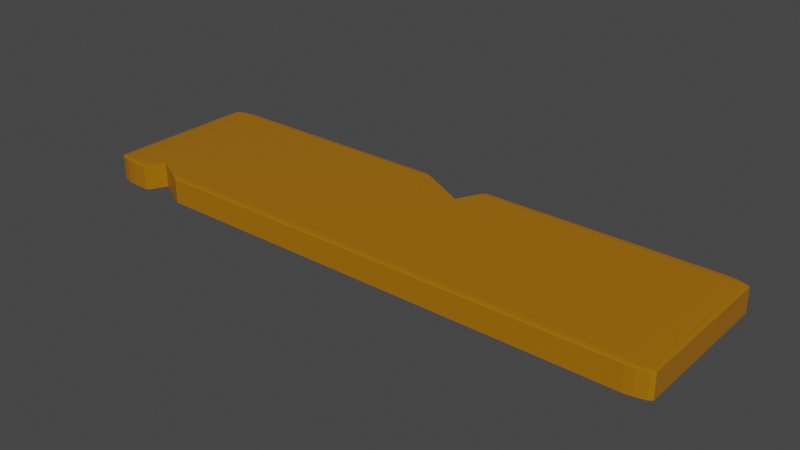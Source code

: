 # Source: plank_2.blend  (saved by Blender 2.91.10; exported with 4.5.12 LTS)
import bpy
from mathutils import Matrix  # noqa: F401  (used for matrix-valued properties, if any)

bpy.ops.wm.read_factory_settings(use_empty=True)
scene = bpy.context.scene
scene.name = 'Scene'

# ---- collections
col_collection = bpy.data.collections.new('Collection'); scene.collection.children.link(col_collection)

# ---- materials (node trees are filled in below, after node groups)
mat_material = bpy.data.materials.new('Material')
mat_material.alpha_threshold = 0.0
mat_material.use_transparent_shadow = False
mat_material.line_color = (0.0, 0.0, 0.0, 1.0)

# ---- material node trees
mat_material.use_nodes = True; mat_material.node_tree.nodes.clear()
_N = mat_material.node_tree.nodes; _L = mat_material.node_tree.links
n0 = _N.new('ShaderNodeOutputMaterial'); n0.name = 'Material Output'; n0.location = (300, 300)
n1 = _N.new('ShaderNodeBsdfPrincipled'); n1.name = 'Principled BSDF'; n1.location = (10, 300)
n1.distribution = 'GGX'
n1.subsurface_method = 'BURLEY'
n1.inputs[0].default_value = (0.3883, 0.1514, 0.0, 1.0)
n1.inputs[2].default_value = 0.4
n1.inputs[3].default_value = 1.45
n1.inputs[27].default_value = (0.0, 0.0, 0.0, 1.0)
n1.inputs[28].default_value = 1.0
_L.new(n1.outputs[0], n0.inputs[0])
n0.is_active_output = True

# ---- world
world_world = bpy.data.worlds.new('World'); scene.world = world_world
world_world.use_nodes = True; world_world.node_tree.nodes.clear()
_N = world_world.node_tree.nodes; _L = world_world.node_tree.links
n0 = _N.new('ShaderNodeOutputWorld'); n0.name = 'World Output'; n0.location = (300, 300)
n1 = _N.new('ShaderNodeBackground'); n1.name = 'Background'; n1.location = (10, 300)
n1.inputs[0].default_value = (0.05088, 0.05088, 0.05088, 1.0)
_L.new(n1.outputs[0], n0.inputs[0])
n0.is_active_output = True
world_world.color = (0.05088, 0.05088, 0.05088)
world_world.use_sun_shadow = False
world_world.sun_shadow_jitter_overblur = 0.0

# ---- meshes
me_cube = bpy.data.meshes.new('Cube')
me_cube.from_pydata([(0.9553, 0.988, 0.9264), (0.9264, 1.0, 0.9264), (0.9264, 0.988, 0.9553), (0.9571, 0.9724, 0.9571), (0.9264, 0.9553, 0.988), (0.9264, 0.9264, 1.0), (0.9553, 0.9264, 0.988), (0.9571, 0.9571, 0.9724), (0.988, 0.9553, 0.9264), (0.9724, 0.9571, 0.9571), (0.988, 0.9264, 0.9553), (1.0, 0.9264, 0.9264), (0.9553, 0.9264, -0.988), (0.9264, 0.9264, -1.0), (0.9264, 0.9553, -0.988), (0.9571, 0.9571, -0.9724), (0.9264, 0.988, -0.9553), (0.9264, 1.0, -0.9264), (0.9553, 0.988, -0.9264), (0.9571, 0.9724, -0.9571), (0.988, 0.9264, -0.9553), (0.9724, 0.9571, -0.9571), (0.988, 0.9553, -0.9264), (1.0, 0.9264, -0.9264), (0.988, -0.9553, 0.9264), (1.0, -0.9264, 0.9264), (0.988, -0.9264, 0.9553), (0.9724, -0.9571, 0.9571), (0.9553, -0.9264, 0.988), (0.9264, -0.9264, 1.0), (0.9264, -0.9553, 0.988), (0.9571, -0.9571, 0.9724), (0.9553, -0.988, 0.9264), (0.9571, -0.9724, 0.9571), (0.9264, -0.988, 0.9553), (0.9264, -1.0, 0.9264), (0.988, -0.9264, -0.9553), (1.0, -0.9264, -0.9264), (0.988, -0.9553, -0.9264), (0.9724, -0.9571, -0.9571), (0.9553, -0.988, -0.9264), (0.9264, -1.0, -0.9264), (0.9264, -0.988, -0.9553), (0.9571, -0.9724, -0.9571), (0.9553, -0.9264, -0.988), (0.9571, -0.9571, -0.9724), (0.9264, -0.9553, -0.988), (0.9264, -0.9264, -1.0), (-0.9264, 0.988, 0.9553), (-0.9264, 1.0, 0.9264), (-0.9553, 0.988, 0.9264), (-0.9571, 0.9724, 0.9571), (-0.988, 0.9553, 0.9264), (-0.988, 0.9264, 0.9553), (-0.9724, 0.9571, 0.9571), (-0.9264, 0.9553, 0.988), (-0.9571, 0.9571, 0.9724), (-0.9553, 0.9264, 0.988), (-0.9264, 0.9264, 1.0), (-0.988, 0.9264, -0.9553), (-1.0, 0.9264, -0.9264), (-0.988, 0.9553, -0.9264), (-0.9724, 0.9571, -0.9571), (-0.9553, 0.988, -0.9264), (-0.9264, 1.0, -0.9264), (-0.9264, 0.988, -0.9553), (-0.9571, 0.9724, -0.9571), (-0.9553, 0.9264, -0.988), (-0.9571, 0.9571, -0.9724), (-0.9264, 0.9553, -0.988), (-0.9264, 0.9264, -1.0), (-0.988, -0.9264, 0.9553), (-0.988, -0.9553, 0.9264), (-0.9724, -0.9571, 0.9571), (-0.9553, -0.988, 0.9264), (-0.9264, -1.0, 0.9264), (-0.9264, -0.988, 0.9553), (-0.9571, -0.9724, 0.9571), (-0.9553, -0.9264, 0.988), (-0.9571, -0.9571, 0.9724), (-0.9264, -0.9553, 0.988), (-0.9264, -0.9264, 1.0), (-0.9553, -0.9264, -0.988), (-0.9264, -0.9264, -1.0), (-0.9264, -0.9553, -0.988), (-0.9571, -0.9571, -0.9724), (-0.9264, -0.988, -0.9553), (-0.9264, -1.0, -0.9264), (-0.9553, -0.988, -0.9264), (-0.9571, -0.9724, -0.9571), (-0.988, -0.9264, -0.9553), (-0.9724, -0.9571, -0.9571), (-0.988, -0.9553, -0.9264), (-1.0, -0.9264, -0.9264), (-1.0, 0.9264, 0.8926), (-0.9881, 0.9552, 0.9264), (-1.0, -0.9264, 0.8926), (-0.9881, -0.9552, 0.9264), (0.07238, 0.6411, -1.0), (0.1133, 0.9264, -1.0), (0.1175, 0.9553, -0.988), (0.07238, 0.6411, 1.0), (0.1133, 0.9264, 1.0), (0.1222, 0.988, 0.9553), (0.1239, 1.0, 0.9264), (0.1239, 1.0, -0.9264), (0.1222, 0.988, -0.9553), (0.1175, 0.9553, 0.988), (-0.08041, 0.9264, -1.0), (-0.08041, 0.9264, 1.0), (-0.09587, 0.9553, 0.988), (-0.1134, 0.988, -0.9553), (-0.1198, 1.0, 0.9264), (-0.1198, 1.0, -0.9264), (-0.1134, 0.988, 0.9553), (-0.09587, 0.9553, -0.988), (-0.8576, -0.9264, 1.0), (-0.7485, -0.9264, 1.0), (-0.8617, -0.9553, 0.988), (-0.7331, -0.9553, 0.988), (-0.8682, -1.0, 0.9264), (-0.7091, -1.0, 0.9264), (-0.8665, -0.988, 0.9553), (-0.7155, -0.988, 0.9553), (-0.7485, -0.9264, -1.0), (-0.8576, -0.9264, -1.0), (-0.8617, -0.9553, -0.988), (-0.7331, -0.9553, -0.988), (-0.8682, -1.0, -0.9264), (-0.7091, -1.0, -0.9264), (-0.7155, -0.988, -0.9553), (-0.8665, -0.988, -0.9553), (-0.8346, -0.7658, -1.0), (-0.8346, -0.7658, 1.0)], [], [(32, 40, 38, 24), (67, 82, 90, 59), (39, 43, 45), (23, 11, 25, 37), (44, 12, 20, 36), (50, 63, 61, 52), (73, 77, 79), (88, 74, 72, 92), (62, 66, 68), (3, 7, 9), (85, 89, 91), (27, 31, 33), (78, 57, 53, 71), (51, 54, 56), (6, 28, 26, 10), (15, 19, 21), (0, 1, 2, 3), (4, 5, 6, 7), (8, 9, 10, 11), (12, 13, 14, 15), (16, 17, 18, 19), (20, 21, 22, 23), (24, 25, 26, 27), (28, 29, 30, 31), (32, 33, 34, 35), (36, 37, 38, 39), (40, 41, 42, 43), (44, 45, 46, 47), (48, 49, 50, 51), (93, 96, 94, 60), (55, 56, 57, 58), (59, 60, 61, 62), (63, 64, 65, 66), (67, 68, 69, 70), (97, 96, 93, 92, 72), (74, 75, 76, 77), (78, 79, 80, 81), (82, 83, 84, 85), (86, 87, 88, 89), (90, 91, 92, 93), (8, 0, 3, 9), (2, 4, 7, 3), (6, 10, 9, 7), (20, 12, 15, 21), (14, 16, 19, 15), (18, 22, 21, 19), (32, 24, 27, 33), (26, 28, 31, 27), (30, 34, 33, 31), (44, 36, 39, 45), (38, 40, 43, 39), (42, 46, 45, 43), (55, 48, 51, 56), (50, 52, 54, 51), (53, 57, 56, 54), (67, 59, 62, 68), (61, 63, 66, 62), (65, 69, 68, 66), (78, 71, 73, 79), (72, 74, 77, 73), (76, 80, 79, 77), (90, 82, 85, 91), (84, 86, 89, 85), (88, 92, 91, 89), (70, 83, 82, 67), (93, 60, 59, 90), (11, 23, 22, 8), (17, 1, 0, 18), (87, 75, 74, 88), (35, 41, 40, 32), (37, 25, 24, 38), (49, 64, 63, 50), (5, 29, 28, 6), (25, 11, 10, 26), (81, 58, 57, 78), (47, 13, 12, 44), (23, 37, 36, 20), (8, 22, 18, 0), (60, 94, 95, 52, 61), (100, 99, 98, 101, 102, 107, 103, 104, 105, 106), (114, 110, 109, 101, 98, 108, 115, 111, 113, 112), (64, 49, 112, 113), (104, 1, 17, 105), (115, 69, 65, 111), (16, 14, 100, 106), (4, 2, 103, 107), (114, 48, 55, 110), (108, 70, 69, 115), (14, 13, 99, 100), (17, 16, 106, 105), (111, 65, 64, 113), (95, 53, 54, 52), (97, 72, 73, 71), (5, 4, 107, 102), (110, 55, 58, 109), (49, 48, 114, 112), (103, 2, 1, 104), (94, 53, 95), (71, 96, 97), (94, 96, 71, 53), (122, 120, 128, 131, 126, 125, 132, 133, 116, 118), (130, 129, 121, 123, 119, 117, 133, 132, 124, 127), (80, 76, 122, 118), (123, 34, 30, 119), (127, 46, 42, 130), (86, 84, 126, 131), (129, 41, 35, 121), (75, 87, 128, 120), (81, 80, 118, 116), (119, 30, 29, 117), (121, 35, 34, 123), (76, 75, 120, 122), (124, 47, 46, 127), (84, 83, 125, 126), (128, 87, 86, 131), (42, 41, 129, 130), (83, 70, 108, 98, 99, 13, 47, 124, 132, 125), (101, 109, 58, 81, 116, 133, 117, 29, 5, 102)])
_uv = me_cube.uv_layers.new(name='UVMap')
_uv.uv.foreach_set('vector', [0.6158, 0.7541, 0.3842, 0.7541, 0.3842, 0.7459, 0.6158, 0.7459, 0.1306, 0.5092, 0.1306, 0.7408, 0.1265, 0.7408, 0.1265, 0.5092, 0.3786, 0.7535, 0.3767, 0.7554, 0.3767, 0.7554, 0.3842, 0.5092, 0.6158, 0.5092, 0.6158, 0.7408, 0.3842, 0.7408, 0.3709, 0.7408, 0.3709, 0.5092, 0.3791, 0.5092, 0.3791, 0.7408, 0.6158, 0.2541, 0.3842, 0.2541, 0.3842, 0.2459, 0.6158, 0.2459, 0.6196, 0.005361, 0.6196, 0.003451, 0.6215, 0.005361, 0.3842, 0.001494, 0.6158, 0.001494, 0.6158, 0.005592, 0.3842, 0.005592, 0.3804, 0.2446, 0.3804, 0.2465, 0.3785, 0.2446, 0.6196, 0.4946, 0.6215, 0.4946, 0.6196, 0.4965, 0.1304, 0.7446, 0.1304, 0.7465, 0.1285, 0.7446, 0.6196, 0.7446, 0.6215, 0.7446, 0.6196, 0.7465, 0.6235, 0.0092, 0.6235, 0.2408, 0.6194, 0.2408, 0.6194, 0.0092, 0.6196, 0.2483, 0.6196, 0.2483, 0.6215, 0.2464, 0.6291, 0.5092, 0.6291, 0.7408, 0.6209, 0.7408, 0.6209, 0.5092, 0.3696, 0.5054, 0.3696, 0.5035, 0.3715, 0.5054, 0.6158, 0.4944, 0.6158, 0.4929, 0.6179, 0.4908, 0.6179, 0.4929, 0.6235, 0.4908, 0.625, 0.4908, 0.625, 0.4929, 0.6224, 0.4929, 0.6158, 0.5041, 0.6179, 0.5019, 0.6179, 0.5071, 0.6158, 0.5071, 0.3694, 0.5092, 0.3679, 0.5092, 0.3658, 0.5071, 0.3679, 0.5071, 0.3658, 0.5015, 0.3658, 0.5, 0.3679, 0.5, 0.3679, 0.5026, 0.3791, 0.5092, 0.3769, 0.5071, 0.3821, 0.5071, 0.3821, 0.5092, 0.6158, 0.7459, 0.6158, 0.7429, 0.6179, 0.7429, 0.6179, 0.7481, 0.6253, 0.7556, 0.625, 0.7592, 0.6235, 0.7571, 0.6224, 0.7571, 0.6158, 0.7556, 0.6179, 0.7571, 0.6179, 0.7592, 0.6179, 0.7592, 0.3791, 0.7408, 0.3821, 0.7408, 0.3821, 0.7429, 0.3769, 0.7429, 0.3694, 0.7503, 0.3658, 0.75, 0.3679, 0.7485, 0.3679, 0.7474, 0.3694, 0.7408, 0.3679, 0.7429, 0.3658, 0.7429, 0.3658, 0.7429, 0.6194, 0.2577, 0.6158, 0.2571, 0.6179, 0.2541, 0.6179, 0.2519, 0.3842, 0.0092, 0.6116, 0.0092, 0.6116, 0.2408, 0.3842, 0.2408, 0.6253, 0.2444, 0.6224, 0.2429, 0.6235, 0.2429, 0.625, 0.2408, 0.1265, 0.5092, 0.125, 0.5092, 0.125, 0.5071, 0.1276, 0.5071, 0.1306, 0.4997, 0.1342, 0.5, 0.1321, 0.5015, 0.1321, 0.5026, 0.1306, 0.5092, 0.1321, 0.5071, 0.1342, 0.5071, 0.1321, 0.5092, 0.6158, 0.005598, 0.6116, 0.0092, 0.3842, 0.0092, 0.3842, 0.005592, 0.6158, 0.005592, 0.6158, 0.001494, 0.6158, 0.0, 0.6179, 0.0, 0.6179, 0.002588, 0.6242, 0.008495, 0.6224, 0.007087, 0.6235, 0.005592, 0.625, 0.007087, 0.1306, 0.7408, 0.1342, 0.7408, 0.1342, 0.7444, 0.1304, 0.7446, 0.1335, 0.7492, 0.1321, 0.75, 0.1306, 0.7485, 0.1295, 0.7474, 0.1258, 0.7415, 0.1276, 0.7455, 0.1265, 0.7444, 0.125, 0.7429, 0.6158, 0.5041, 0.6158, 0.4959, 0.6179, 0.4981, 0.6179, 0.5019, 0.6194, 0.4908, 0.6235, 0.4908, 0.6215, 0.4946, 0.6196, 0.4946, 0.6291, 0.5092, 0.6209, 0.5092, 0.6231, 0.5071, 0.6269, 0.5071, 0.3791, 0.5092, 0.3709, 0.5092, 0.3731, 0.5071, 0.3769, 0.5071, 0.3658, 0.5056, 0.3658, 0.5015, 0.3696, 0.5035, 0.3696, 0.5054, 0.3694, 0.5015, 0.3735, 0.5056, 0.3715, 0.5054, 0.3696, 0.5035, 0.6158, 0.7541, 0.6158, 0.7459, 0.6179, 0.7481, 0.6179, 0.7519, 0.6209, 0.7408, 0.6291, 0.7408, 0.6269, 0.7429, 0.6231, 0.7429, 0.6235, 0.7592, 0.6194, 0.7592, 0.6205, 0.7571, 0.6224, 0.7571, 0.3709, 0.7408, 0.3791, 0.7408, 0.3769, 0.7429, 0.3731, 0.7429, 0.3842, 0.7459, 0.3842, 0.7541, 0.3821, 0.7519, 0.3821, 0.7481, 0.3658, 0.7485, 0.3658, 0.7444, 0.3679, 0.7455, 0.3679, 0.7474, 0.6235, 0.2592, 0.6194, 0.2592, 0.6205, 0.2571, 0.6224, 0.2571, 0.6158, 0.2541, 0.6158, 0.2459, 0.6179, 0.2481, 0.6179, 0.2519, 0.6194, 0.2408, 0.6235, 0.2408, 0.6224, 0.2429, 0.6205, 0.2429, 0.1306, 0.5092, 0.1265, 0.5092, 0.1276, 0.5071, 0.1295, 0.5071, 0.3842, 0.2459, 0.3842, 0.2541, 0.3821, 0.2519, 0.3821, 0.2481, 0.1342, 0.5015, 0.1342, 0.5056, 0.1321, 0.5045, 0.1321, 0.5026, 0.6235, 0.0092, 0.6194, 0.0092, 0.6196, 0.005361, 0.6215, 0.005361, 0.6158, 0.005592, 0.6158, 0.001494, 0.6196, 0.003451, 0.6196, 0.005361, 0.6194, 0.001494, 0.6235, 0.005592, 0.6215, 0.005361, 0.6196, 0.003451, 0.1265, 0.7408, 0.1306, 0.7408, 0.1304, 0.7446, 0.1285, 0.7446, 0.1342, 0.7444, 0.1342, 0.7485, 0.1304, 0.7465, 0.1304, 0.7446, 0.1306, 0.7485, 0.1265, 0.7444, 0.1285, 0.7446, 0.1304, 0.7465, 0.1342, 0.5092, 0.1342, 0.7408, 0.1306, 0.7408, 0.1306, 0.5092, 0.125, 0.7408, 0.125, 0.5092, 0.1265, 0.5092, 0.1265, 0.7408, 0.6158, 0.5092, 0.3842, 0.5092, 0.3842, 0.5041, 0.6158, 0.5041, 0.3842, 0.4908, 0.6158, 0.4908, 0.6158, 0.4959, 0.3842, 0.4959, 0.3842, 0.0, 0.6158, 0.0, 0.6158, 0.001494, 0.3842, 0.001494, 0.6158, 0.7592, 0.3842, 0.7592, 0.3842, 0.7541, 0.6158, 0.7541, 0.3842, 0.7408, 0.6158, 0.7408, 0.6158, 0.7459, 0.3842, 0.7459, 0.6158, 0.2592, 0.3842, 0.2592, 0.3842, 0.2541, 0.6158, 0.2541, 0.6342, 0.5092, 0.6342, 0.7408, 0.6291, 0.7408, 0.6291, 0.5092, 0.6158, 0.7408, 0.6158, 0.5092, 0.6209, 0.5092, 0.6209, 0.7408, 0.625, 0.0092, 0.625, 0.2408, 0.6235, 0.2408, 0.6235, 0.0092, 0.3658, 0.7408, 0.3658, 0.5092, 0.3709, 0.5092, 0.3709, 0.7408, 0.3842, 0.5092, 0.3842, 0.7408, 0.3791, 0.7408, 0.3791, 0.5092, 0.6158, 0.5041, 0.3842, 0.5041, 0.3842, 0.4959, 0.6158, 0.4959, 0.3842, 0.2408, 0.6116, 0.2408, 0.6158, 0.2459, 0.6158, 0.2459, 0.3842, 0.2459, 0.4801, 0.7058, 0.4799, 0.7098, 0.4799, 0.75, 0.5201, 0.75, 0.5201, 0.7098, 0.5199, 0.7058, 0.5192, 0.7012, 0.5186, 0.6995, 0.4814, 0.6995, 0.4808, 0.7012, 0.5192, 0.8443, 0.5199, 0.8354, 0.5201, 0.8276, 0.5201, 0.75, 0.4799, 0.75, 0.4799, 0.8276, 0.4801, 0.8354, 0.4808, 0.8443, 0.4814, 0.8476, 0.5186, 0.8476, 0.3842, 0.2592, 0.6158, 0.2592, 0.6158, 0.36, 0.3842, 0.36, 0.6158, 0.3905, 0.6158, 0.4908, 0.3842, 0.4908, 0.3842, 0.3905, 0.238, 0.5056, 0.1342, 0.5056, 0.1342, 0.5015, 0.2358, 0.5015, 0.3658, 0.5015, 0.3658, 0.5056, 0.2647, 0.5056, 0.2653, 0.5015, 0.6235, 0.4908, 0.6194, 0.4908, 0.6194, 0.3903, 0.6235, 0.3897, 0.6194, 0.3608, 0.6194, 0.2592, 0.6235, 0.2592, 0.6235, 0.363, 0.2399, 0.5092, 0.1342, 0.5092, 0.1342, 0.5056, 0.238, 0.5056, 0.3658, 0.5056, 0.3658, 0.5092, 0.2642, 0.5092, 0.2647, 0.5056, 0.3658, 0.5, 0.3658, 0.5015, 0.2653, 0.5015, 0.2655, 0.5, 0.2358, 0.5015, 0.1342, 0.5015, 0.1342, 0.5, 0.235, 0.5, 0.6158, 0.2444, 0.6179, 0.2408, 0.6179, 0.2429, 0.6158, 0.2444, 0.6158, 0.005598, 0.6158, 0.005592, 0.6196, 0.005361, 0.6194, 0.0092, 0.625, 0.4908, 0.6235, 0.4908, 0.6235, 0.3897, 0.625, 0.3892, 0.6235, 0.363, 0.6235, 0.2592, 0.625, 0.2592, 0.625, 0.3649, 0.6158, 0.2592, 0.6194, 0.2592, 0.6194, 0.3608, 0.6158, 0.36, 0.6194, 0.3903, 0.6194, 0.4908, 0.6158, 0.4908, 0.6158, 0.3905, 0.6116, 0.2408, 0.6194, 0.2408, 0.6158, 0.2444, 0.6194, 0.0092, 0.6122, 0.0092, 0.6158, 0.005598, 0.6116, 0.2408, 0.6116, 0.0092, 0.6194, 0.0092, 0.6194, 0.2408, 0.5192, 0.2187, 0.5186, 0.217, 0.4814, 0.217, 0.4808, 0.2187, 0.4801, 0.2233, 0.4799, 0.2274, 0.4799, 0.25, 0.5201, 0.25, 0.5201, 0.2274, 0.5199, 0.2233, 0.4808, 0.3104, 0.4814, 0.3137, 0.5186, 0.3137, 0.5192, 0.3104, 0.5199, 0.3015, 0.5201, 0.2937, 0.5201, 0.25, 0.4799, 0.25, 0.4799, 0.2937, 0.4801, 0.3015, 0.6235, 0.9908, 0.6194, 0.9908, 0.6194, 0.9833, 0.6235, 0.9827, 0.6194, 0.9644, 0.6194, 0.7592, 0.6235, 0.7592, 0.6235, 0.9666, 0.1584, 0.7444, 0.3658, 0.7444, 0.3658, 0.7485, 0.1606, 0.7485, 0.1342, 0.7485, 0.1342, 0.7444, 0.1423, 0.7444, 0.1417, 0.7485, 0.3842, 0.9636, 0.3842, 0.7592, 0.6158, 0.7592, 0.6158, 0.9636, 0.6158, 0.9908, 0.3842, 0.9908, 0.3842, 0.9835, 0.6158, 0.9835, 0.625, 0.9908, 0.6235, 0.9908, 0.6235, 0.9827, 0.625, 0.9822, 0.6235, 0.9666, 0.6235, 0.7592, 0.625, 0.7592, 0.625, 0.9686, 0.6158, 0.9636, 0.6158, 0.7592, 0.6194, 0.7592, 0.6194, 0.9644, 0.6194, 0.9908, 0.6158, 0.9908, 0.6158, 0.9835, 0.6194, 0.9833, 0.1564, 0.7408, 0.3658, 0.7408, 0.3658, 0.7444, 0.1584, 0.7444, 0.1342, 0.7444, 0.1342, 0.7408, 0.1428, 0.7408, 0.1423, 0.7444, 0.1415, 0.75, 0.1342, 0.75, 0.1342, 0.7485, 0.1417, 0.7485, 0.3658, 0.7485, 0.3658, 0.75, 0.1614, 0.75, 0.1606, 0.7485, 0.1342, 0.7408, 0.1342, 0.5092, 0.2399, 0.5092, 0.259, 0.5449, 0.2642, 0.5092, 0.3658, 0.5092, 0.3658, 0.7408, 0.1564, 0.7408, 0.1457, 0.7207, 0.1428, 0.7408, 0.741, 0.5449, 0.7601, 0.5092, 0.8658, 0.5092, 0.8658, 0.7408, 0.8572, 0.7408, 0.8543, 0.7207, 0.8436, 0.7408, 0.6342, 0.7408, 0.6342, 0.5092, 0.7358, 0.5092])
me_cube.materials.append(mat_material)
me_cube.use_remesh_preserve_volume = False
me_cube.use_remesh_preserve_attributes = False
me_cube.use_mirror_vertex_groups = False
me_cube.update()

# ---- objects
ob_cube = bpy.data.objects.new('Cube', me_cube)

# ---- transforms, parenting, visibility, modifiers, constraints
ob_cube.location = (0.0, 0.0, 0.0)
ob_cube.scale = (3.608, 1.0, 0.1609)
ob_cube.lock_rotations_4d = False
ob_cube.empty_display_type = 'ARROWS'
ob_cube.lineart.crease_threshold = 0.0

# ---- collection membership
col_collection.objects.link(ob_cube)

# ---- scene / render settings (as saved in the file)
scene.frame_start = 1; scene.frame_end = 250; scene.frame_set(1)
scene.render.engine = 'BLENDER_EEVEE_NEXT'
scene.cycles.use_denoising = False
scene.cycles.samples = 128
scene.cycles.sampling_pattern = 'TABULATED_SOBOL'
scene.cycles.use_adaptive_sampling = False
scene.cycles.use_light_tree = False
scene.view_settings.view_transform = 'Filmic'
bpy.context.view_layer.update()

# ---- added for rendering (the .blend has no active camera and no usable light): camera, sun
cam_auto = bpy.data.cameras.new('AutoCamera')
cam_auto.lens = 50.0
cam_auto.sensor_width = 36.0
cam_auto.clip_end = 1000.0
ob_auto_camera = bpy.data.objects.new('AutoCamera', cam_auto)
scene.collection.objects.link(ob_auto_camera)
ob_auto_camera.location = (6.93388, -8.32066, 5.54711)
ob_auto_camera.rotation_euler = (1.09748, -7.21219e-08, 0.694738)
scene.camera = ob_auto_camera
light_auto_sun = bpy.data.lights.new('AutoSun', 'SUN')
light_auto_sun.energy = 3.0
light_auto_sun.angle = 0.0523599
ob_auto_sun = bpy.data.objects.new('AutoSun', light_auto_sun)
scene.collection.objects.link(ob_auto_sun)
ob_auto_sun.rotation_euler = (0.872665, 0.174533, 0.523599)
bpy.context.view_layer.update()
